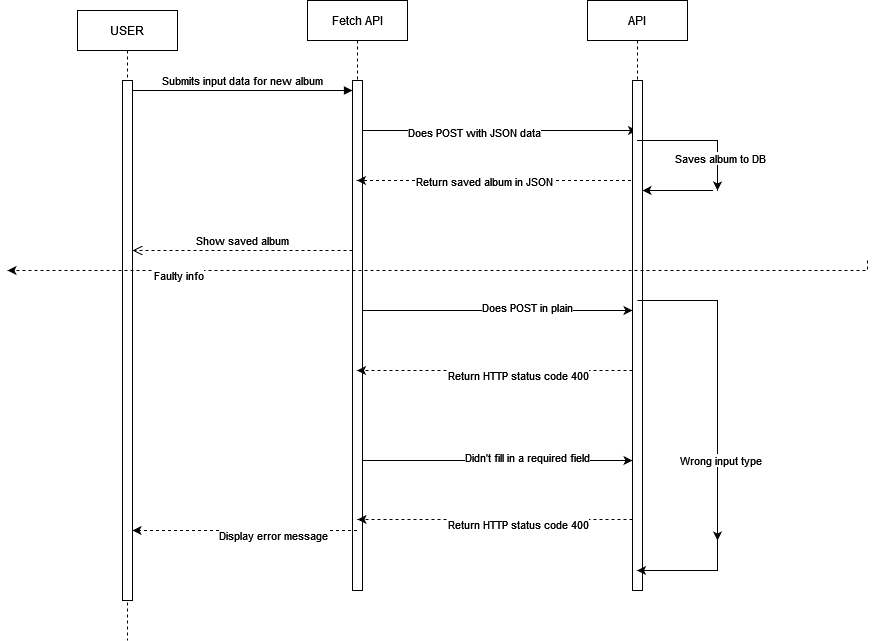

The diagram above was exported from draw.io. Its source (the exported page's mxGraphModel, read from the mxfile embedded in the PNG):
<mxGraphModel dx="2924" dy="1106" grid="1" gridSize="10" guides="1" tooltips="1" connect="1" arrows="1" fold="1" page="1" pageScale="1" pageWidth="850" pageHeight="1100" math="0" shadow="0">
  <root>
    <mxCell id="0" />
    <mxCell id="1" parent="0" />
    <mxCell id="aM9ryv3xv72pqoxQDRHE-1" value="USER" style="shape=umlLifeline;perimeter=lifelinePerimeter;whiteSpace=wrap;html=1;container=0;dropTarget=0;collapsible=0;recursiveResize=0;outlineConnect=0;portConstraint=eastwest;newEdgeStyle={&quot;edgeStyle&quot;:&quot;elbowEdgeStyle&quot;,&quot;elbow&quot;:&quot;vertical&quot;,&quot;curved&quot;:0,&quot;rounded&quot;:0};" parent="1" vertex="1">
      <mxGeometry x="50" y="40" width="100" height="630" as="geometry" />
    </mxCell>
    <mxCell id="aM9ryv3xv72pqoxQDRHE-2" value="" style="html=1;points=[];perimeter=orthogonalPerimeter;outlineConnect=0;targetShapes=umlLifeline;portConstraint=eastwest;newEdgeStyle={&quot;edgeStyle&quot;:&quot;elbowEdgeStyle&quot;,&quot;elbow&quot;:&quot;vertical&quot;,&quot;curved&quot;:0,&quot;rounded&quot;:0};" parent="aM9ryv3xv72pqoxQDRHE-1" vertex="1">
      <mxGeometry x="45" y="70" width="10" height="520" as="geometry" />
    </mxCell>
    <mxCell id="aM9ryv3xv72pqoxQDRHE-5" value="Fetch API" style="shape=umlLifeline;perimeter=lifelinePerimeter;whiteSpace=wrap;html=1;container=0;dropTarget=0;collapsible=0;recursiveResize=0;outlineConnect=0;portConstraint=eastwest;newEdgeStyle={&quot;edgeStyle&quot;:&quot;elbowEdgeStyle&quot;,&quot;elbow&quot;:&quot;vertical&quot;,&quot;curved&quot;:0,&quot;rounded&quot;:0};" parent="1" vertex="1">
      <mxGeometry x="280" y="30" width="100" height="590" as="geometry" />
    </mxCell>
    <mxCell id="aM9ryv3xv72pqoxQDRHE-6" value="" style="html=1;points=[];perimeter=orthogonalPerimeter;outlineConnect=0;targetShapes=umlLifeline;portConstraint=eastwest;newEdgeStyle={&quot;edgeStyle&quot;:&quot;elbowEdgeStyle&quot;,&quot;elbow&quot;:&quot;vertical&quot;,&quot;curved&quot;:0,&quot;rounded&quot;:0};" parent="aM9ryv3xv72pqoxQDRHE-5" vertex="1">
      <mxGeometry x="45" y="80" width="10" height="510" as="geometry" />
    </mxCell>
    <mxCell id="aM9ryv3xv72pqoxQDRHE-7" value="Submits input data for new album" style="html=1;verticalAlign=bottom;endArrow=block;edgeStyle=elbowEdgeStyle;elbow=vertical;curved=0;rounded=0;" parent="1" source="aM9ryv3xv72pqoxQDRHE-2" target="aM9ryv3xv72pqoxQDRHE-6" edge="1">
      <mxGeometry relative="1" as="geometry">
        <mxPoint x="195" y="130" as="sourcePoint" />
        <Array as="points">
          <mxPoint x="180" y="120" />
        </Array>
      </mxGeometry>
    </mxCell>
    <mxCell id="aM9ryv3xv72pqoxQDRHE-8" value="Show saved album" style="html=1;verticalAlign=bottom;endArrow=open;dashed=1;endSize=8;edgeStyle=elbowEdgeStyle;elbow=vertical;curved=0;rounded=0;" parent="1" source="aM9ryv3xv72pqoxQDRHE-6" target="aM9ryv3xv72pqoxQDRHE-2" edge="1">
      <mxGeometry relative="1" as="geometry">
        <mxPoint x="195" y="205" as="targetPoint" />
        <Array as="points">
          <mxPoint x="190" y="280" />
        </Array>
      </mxGeometry>
    </mxCell>
    <mxCell id="yPbxAwSrSoSEzMs2KVjj-8" value="" style="edgeStyle=elbowEdgeStyle;rounded=0;orthogonalLoop=1;jettySize=auto;html=1;elbow=vertical;curved=0;dashed=1;" parent="1" source="yPbxAwSrSoSEzMs2KVjj-9" target="aM9ryv3xv72pqoxQDRHE-5" edge="1">
      <mxGeometry relative="1" as="geometry">
        <Array as="points">
          <mxPoint x="490" y="210" />
          <mxPoint x="510" y="195" />
        </Array>
      </mxGeometry>
    </mxCell>
    <mxCell id="yPbxAwSrSoSEzMs2KVjj-14" value="Return saved album in JSON " style="edgeLabel;html=1;align=center;verticalAlign=middle;resizable=0;points=[];" parent="yPbxAwSrSoSEzMs2KVjj-8" vertex="1" connectable="0">
      <mxGeometry x="0.0964" relative="1" as="geometry">
        <mxPoint as="offset" />
      </mxGeometry>
    </mxCell>
    <mxCell id="yPbxAwSrSoSEzMs2KVjj-7" value="" style="edgeStyle=elbowEdgeStyle;rounded=0;orthogonalLoop=1;jettySize=auto;html=1;elbow=vertical;curved=0;" parent="1" source="aM9ryv3xv72pqoxQDRHE-6" target="yPbxAwSrSoSEzMs2KVjj-9" edge="1">
      <mxGeometry relative="1" as="geometry">
        <Array as="points">
          <mxPoint x="490" y="160" />
        </Array>
      </mxGeometry>
    </mxCell>
    <mxCell id="yPbxAwSrSoSEzMs2KVjj-13" value="Does POST with JSON data" style="edgeLabel;html=1;align=center;verticalAlign=middle;resizable=0;points=[];" parent="yPbxAwSrSoSEzMs2KVjj-7" vertex="1" connectable="0">
      <mxGeometry x="-0.1913" y="-1" relative="1" as="geometry">
        <mxPoint as="offset" />
      </mxGeometry>
    </mxCell>
    <mxCell id="yPbxAwSrSoSEzMs2KVjj-9" value="API" style="shape=umlLifeline;perimeter=lifelinePerimeter;whiteSpace=wrap;html=1;container=0;dropTarget=0;collapsible=0;recursiveResize=0;outlineConnect=0;portConstraint=eastwest;newEdgeStyle={&quot;edgeStyle&quot;:&quot;elbowEdgeStyle&quot;,&quot;elbow&quot;:&quot;vertical&quot;,&quot;curved&quot;:0,&quot;rounded&quot;:0};" parent="1" vertex="1">
      <mxGeometry x="560" y="30" width="100" height="590" as="geometry" />
    </mxCell>
    <mxCell id="yPbxAwSrSoSEzMs2KVjj-10" value="" style="html=1;points=[];perimeter=orthogonalPerimeter;outlineConnect=0;targetShapes=umlLifeline;portConstraint=eastwest;newEdgeStyle={&quot;edgeStyle&quot;:&quot;elbowEdgeStyle&quot;,&quot;elbow&quot;:&quot;vertical&quot;,&quot;curved&quot;:0,&quot;rounded&quot;:0};" parent="yPbxAwSrSoSEzMs2KVjj-9" vertex="1">
      <mxGeometry x="45" y="80" width="10" height="510" as="geometry" />
    </mxCell>
    <mxCell id="yPbxAwSrSoSEzMs2KVjj-16" value="" style="edgeStyle=elbowEdgeStyle;rounded=0;orthogonalLoop=1;jettySize=auto;html=1;elbow=vertical;curved=0;" parent="yPbxAwSrSoSEzMs2KVjj-9" edge="1">
      <mxGeometry relative="1" as="geometry">
        <mxPoint x="60.5" y="190" as="sourcePoint" />
        <mxPoint x="55" y="190" as="targetPoint" />
        <Array as="points">
          <mxPoint x="125.5" y="190" />
        </Array>
      </mxGeometry>
    </mxCell>
    <mxCell id="yPbxAwSrSoSEzMs2KVjj-17" value="" style="edgeStyle=elbowEdgeStyle;rounded=0;orthogonalLoop=1;jettySize=auto;html=1;elbow=vertical;curved=0;" parent="1" source="yPbxAwSrSoSEzMs2KVjj-9" edge="1">
      <mxGeometry relative="1" as="geometry">
        <mxPoint x="645.5" y="170" as="sourcePoint" />
        <mxPoint x="690" y="220" as="targetPoint" />
        <Array as="points">
          <mxPoint x="710.5" y="170" />
        </Array>
      </mxGeometry>
    </mxCell>
    <mxCell id="yPbxAwSrSoSEzMs2KVjj-18" value="Saves album to DB" style="edgeLabel;html=1;align=center;verticalAlign=middle;resizable=0;points=[];" parent="yPbxAwSrSoSEzMs2KVjj-17" vertex="1" connectable="0">
      <mxGeometry x="0.4943" y="2" relative="1" as="geometry">
        <mxPoint as="offset" />
      </mxGeometry>
    </mxCell>
    <mxCell id="yPbxAwSrSoSEzMs2KVjj-21" value="" style="edgeStyle=elbowEdgeStyle;rounded=0;orthogonalLoop=1;jettySize=auto;html=1;elbow=vertical;curved=0;" parent="1" source="aM9ryv3xv72pqoxQDRHE-6" target="yPbxAwSrSoSEzMs2KVjj-10" edge="1">
      <mxGeometry relative="1" as="geometry">
        <mxPoint x="415" y="275" as="targetPoint" />
        <Array as="points">
          <mxPoint x="470" y="340" />
        </Array>
      </mxGeometry>
    </mxCell>
    <mxCell id="yPbxAwSrSoSEzMs2KVjj-22" value="Does POST in plain" style="edgeLabel;html=1;align=center;verticalAlign=middle;resizable=0;points=[];" parent="yPbxAwSrSoSEzMs2KVjj-21" vertex="1" connectable="0">
      <mxGeometry x="0.2148" y="4" relative="1" as="geometry">
        <mxPoint as="offset" />
      </mxGeometry>
    </mxCell>
    <mxCell id="yPbxAwSrSoSEzMs2KVjj-23" value="" style="edgeStyle=elbowEdgeStyle;rounded=0;orthogonalLoop=1;jettySize=auto;html=1;elbow=vertical;curved=0;" parent="1" edge="1" target="yPbxAwSrSoSEzMs2KVjj-9">
      <mxGeometry relative="1" as="geometry">
        <mxPoint x="690" y="560" as="sourcePoint" />
        <mxPoint x="630" y="600" as="targetPoint" />
        <Array as="points">
          <mxPoint x="700.5" y="600" />
        </Array>
      </mxGeometry>
    </mxCell>
    <mxCell id="yPbxAwSrSoSEzMs2KVjj-24" value="" style="edgeStyle=elbowEdgeStyle;rounded=0;orthogonalLoop=1;jettySize=auto;html=1;elbow=vertical;curved=0;" parent="1" edge="1">
      <mxGeometry relative="1" as="geometry">
        <mxPoint x="610" y="330" as="sourcePoint" />
        <mxPoint x="690" y="570" as="targetPoint" />
        <Array as="points">
          <mxPoint x="710.5" y="330" />
        </Array>
      </mxGeometry>
    </mxCell>
    <mxCell id="yPbxAwSrSoSEzMs2KVjj-25" value="&lt;div&gt;Wrong input type&lt;/div&gt;" style="edgeLabel;html=1;align=center;verticalAlign=middle;resizable=0;points=[];" parent="yPbxAwSrSoSEzMs2KVjj-24" vertex="1" connectable="0">
      <mxGeometry x="0.4943" y="2" relative="1" as="geometry">
        <mxPoint as="offset" />
      </mxGeometry>
    </mxCell>
    <mxCell id="yPbxAwSrSoSEzMs2KVjj-26" value="" style="edgeStyle=elbowEdgeStyle;rounded=0;orthogonalLoop=1;jettySize=auto;html=1;elbow=vertical;curved=0;dashed=1;" parent="1" source="yPbxAwSrSoSEzMs2KVjj-10" target="aM9ryv3xv72pqoxQDRHE-5" edge="1">
      <mxGeometry relative="1" as="geometry">
        <mxPoint x="350" y="400" as="sourcePoint" />
        <mxPoint x="620" y="400" as="targetPoint" />
        <Array as="points">
          <mxPoint x="485" y="400" />
        </Array>
      </mxGeometry>
    </mxCell>
    <mxCell id="yPbxAwSrSoSEzMs2KVjj-27" value="Return HTTP status code 400" style="edgeLabel;html=1;align=center;verticalAlign=middle;resizable=0;points=[];" parent="yPbxAwSrSoSEzMs2KVjj-26" vertex="1" connectable="0">
      <mxGeometry x="0.2148" y="4" relative="1" as="geometry">
        <mxPoint x="52" as="offset" />
      </mxGeometry>
    </mxCell>
    <mxCell id="yPbxAwSrSoSEzMs2KVjj-30" value="" style="edgeStyle=elbowEdgeStyle;rounded=0;orthogonalLoop=1;jettySize=auto;html=1;elbow=vertical;curved=0;dashed=1;" parent="1" edge="1" target="aM9ryv3xv72pqoxQDRHE-2" source="aM9ryv3xv72pqoxQDRHE-5">
      <mxGeometry relative="1" as="geometry">
        <mxPoint x="329.5" y="410" as="sourcePoint" />
        <mxPoint x="99.5" y="410" as="targetPoint" />
        <Array as="points">
          <mxPoint x="210" y="560" />
        </Array>
      </mxGeometry>
    </mxCell>
    <mxCell id="yPbxAwSrSoSEzMs2KVjj-31" value="Display error message" style="edgeLabel;html=1;align=center;verticalAlign=middle;resizable=0;points=[];" parent="yPbxAwSrSoSEzMs2KVjj-30" vertex="1" connectable="0">
      <mxGeometry x="0.2148" y="4" relative="1" as="geometry">
        <mxPoint x="52" as="offset" />
      </mxGeometry>
    </mxCell>
    <mxCell id="yPbxAwSrSoSEzMs2KVjj-32" value="" style="edgeStyle=elbowEdgeStyle;rounded=0;orthogonalLoop=1;jettySize=auto;html=1;elbow=vertical;curved=0;dashed=1;" parent="1" edge="1">
      <mxGeometry relative="1" as="geometry">
        <mxPoint x="840" y="290" as="sourcePoint" />
        <mxPoint x="-20" y="300" as="targetPoint" />
        <Array as="points">
          <mxPoint x="465" y="300" />
        </Array>
      </mxGeometry>
    </mxCell>
    <mxCell id="yPbxAwSrSoSEzMs2KVjj-33" value="Faulty info" style="edgeLabel;html=1;align=center;verticalAlign=middle;resizable=0;points=[];" parent="yPbxAwSrSoSEzMs2KVjj-32" vertex="1" connectable="0">
      <mxGeometry x="0.2148" y="4" relative="1" as="geometry">
        <mxPoint x="-172" as="offset" />
      </mxGeometry>
    </mxCell>
    <mxCell id="nd7iLwG8LgdWXTnvvO9f-1" value="" style="edgeStyle=elbowEdgeStyle;rounded=0;orthogonalLoop=1;jettySize=auto;html=1;elbow=vertical;curved=0;" edge="1" parent="1">
      <mxGeometry relative="1" as="geometry">
        <mxPoint x="605" y="490" as="targetPoint" />
        <Array as="points">
          <mxPoint x="470" y="490" />
        </Array>
        <mxPoint x="335" y="490" as="sourcePoint" />
      </mxGeometry>
    </mxCell>
    <mxCell id="nd7iLwG8LgdWXTnvvO9f-2" value="Didn't fill in a required field" style="edgeLabel;html=1;align=center;verticalAlign=middle;resizable=0;points=[];" vertex="1" connectable="0" parent="nd7iLwG8LgdWXTnvvO9f-1">
      <mxGeometry x="0.2148" y="4" relative="1" as="geometry">
        <mxPoint as="offset" />
      </mxGeometry>
    </mxCell>
    <mxCell id="nd7iLwG8LgdWXTnvvO9f-3" value="" style="edgeStyle=elbowEdgeStyle;rounded=0;orthogonalLoop=1;jettySize=auto;html=1;elbow=vertical;curved=0;dashed=1;" edge="1" parent="1">
      <mxGeometry relative="1" as="geometry">
        <mxPoint x="605" y="549" as="sourcePoint" />
        <mxPoint x="330" y="549" as="targetPoint" />
        <Array as="points">
          <mxPoint x="485" y="549" />
        </Array>
      </mxGeometry>
    </mxCell>
    <mxCell id="nd7iLwG8LgdWXTnvvO9f-4" value="Return HTTP status code 400" style="edgeLabel;html=1;align=center;verticalAlign=middle;resizable=0;points=[];" vertex="1" connectable="0" parent="nd7iLwG8LgdWXTnvvO9f-3">
      <mxGeometry x="0.2148" y="4" relative="1" as="geometry">
        <mxPoint x="52" as="offset" />
      </mxGeometry>
    </mxCell>
  </root>
</mxGraphModel>